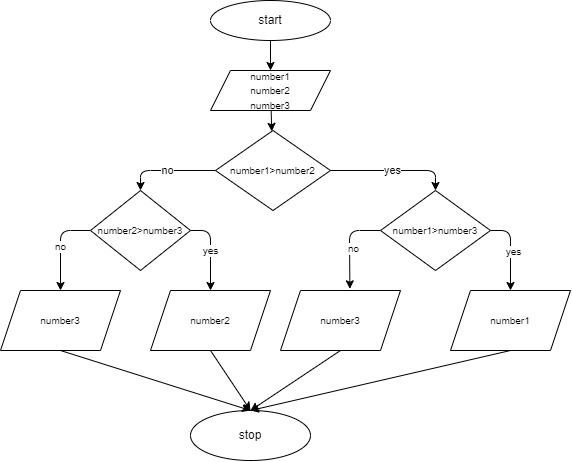

The diagram above was exported from draw.io. Its source (the exported page's mxGraphModel, read from the mxfile embedded in the PNG):
<mxGraphModel dx="610" dy="129" grid="1" gridSize="10" guides="1" tooltips="1" connect="1" arrows="1" fold="1" page="1" pageScale="1" pageWidth="827" pageHeight="1169" math="0" shadow="0">
  <root>
    <mxCell id="0" />
    <mxCell id="1" parent="0" />
    <mxCell id="4" value="" style="edgeStyle=none;html=1;" parent="1" target="3" edge="1">
      <mxGeometry relative="1" as="geometry">
        <mxPoint x="290" y="50" as="sourcePoint" />
      </mxGeometry>
    </mxCell>
    <mxCell id="2" value="start" style="ellipse;whiteSpace=wrap;html=1;" parent="1" vertex="1">
      <mxGeometry x="230" y="10" width="120" height="40" as="geometry" />
    </mxCell>
    <mxCell id="6" value="" style="edgeStyle=none;html=1;" parent="1" source="3" target="5" edge="1">
      <mxGeometry relative="1" as="geometry" />
    </mxCell>
    <mxCell id="3" value="&lt;font style=&quot;font-size: 10px&quot;&gt;number1&lt;br&gt;number2&lt;br&gt;number3&lt;/font&gt;" style="shape=parallelogram;perimeter=parallelogramPerimeter;whiteSpace=wrap;html=1;fixedSize=1;" parent="1" vertex="1">
      <mxGeometry x="230" y="80" width="120" height="40" as="geometry" />
    </mxCell>
    <mxCell id="8" value="yes" style="edgeStyle=none;html=1;entryX=0.5;entryY=0;entryDx=0;entryDy=0;" parent="1" source="5" edge="1" target="17">
      <mxGeometry relative="1" as="geometry">
        <mxPoint x="390" y="180" as="targetPoint" />
        <Array as="points">
          <mxPoint x="455" y="180" />
        </Array>
      </mxGeometry>
    </mxCell>
    <mxCell id="11" value="no" style="edgeStyle=none;html=1;exitX=0;exitY=0.5;exitDx=0;exitDy=0;entryX=0.5;entryY=0;entryDx=0;entryDy=0;" parent="1" source="5" target="26" edge="1">
      <mxGeometry relative="1" as="geometry">
        <mxPoint x="210" y="180" as="targetPoint" />
        <Array as="points">
          <mxPoint x="160" y="180" />
        </Array>
      </mxGeometry>
    </mxCell>
    <mxCell id="5" value="&lt;font style=&quot;font-size: 10px&quot;&gt;number1&amp;gt;number2&lt;/font&gt;" style="rhombus;whiteSpace=wrap;html=1;" parent="1" vertex="1">
      <mxGeometry x="235" y="140" width="115" height="80" as="geometry" />
    </mxCell>
    <mxCell id="12" value="stop" style="ellipse;whiteSpace=wrap;html=1;" parent="1" vertex="1">
      <mxGeometry x="210" y="420" width="120" height="50" as="geometry" />
    </mxCell>
    <mxCell id="19" style="edgeStyle=none;html=1;exitX=1;exitY=0.5;exitDx=0;exitDy=0;entryX=0.5;entryY=0;entryDx=0;entryDy=0;fontSize=10;" edge="1" parent="1" source="17" target="18">
      <mxGeometry relative="1" as="geometry">
        <Array as="points">
          <mxPoint x="530" y="240" />
        </Array>
      </mxGeometry>
    </mxCell>
    <mxCell id="24" value="yes" style="edgeLabel;html=1;align=center;verticalAlign=middle;resizable=0;points=[];fontSize=10;" vertex="1" connectable="0" parent="19">
      <mxGeometry x="-0.0083" y="2" relative="1" as="geometry">
        <mxPoint as="offset" />
      </mxGeometry>
    </mxCell>
    <mxCell id="22" style="edgeStyle=none;html=1;exitX=0;exitY=0.5;exitDx=0;exitDy=0;entryX=0.578;entryY=-0.028;entryDx=0;entryDy=0;entryPerimeter=0;fontSize=10;" edge="1" parent="1" source="17" target="21">
      <mxGeometry relative="1" as="geometry">
        <Array as="points">
          <mxPoint x="369" y="240" />
        </Array>
      </mxGeometry>
    </mxCell>
    <mxCell id="25" value="no" style="edgeLabel;html=1;align=center;verticalAlign=middle;resizable=0;points=[];fontSize=10;" vertex="1" connectable="0" parent="22">
      <mxGeometry x="0.0901" y="3" relative="1" as="geometry">
        <mxPoint as="offset" />
      </mxGeometry>
    </mxCell>
    <mxCell id="17" value="&lt;font style=&quot;font-size: 10px&quot;&gt;number1&amp;gt;number3&lt;/font&gt;" style="rhombus;whiteSpace=wrap;html=1;fontSize=8;" vertex="1" parent="1">
      <mxGeometry x="400" y="200" width="110" height="80" as="geometry" />
    </mxCell>
    <mxCell id="34" style="edgeStyle=none;html=1;exitX=0.5;exitY=1;exitDx=0;exitDy=0;entryX=0.5;entryY=0;entryDx=0;entryDy=0;fontSize=10;" edge="1" parent="1" source="18" target="12">
      <mxGeometry relative="1" as="geometry" />
    </mxCell>
    <mxCell id="18" value="number1" style="shape=parallelogram;perimeter=parallelogramPerimeter;whiteSpace=wrap;html=1;fixedSize=1;fontSize=10;" vertex="1" parent="1">
      <mxGeometry x="470" y="300" width="120" height="60" as="geometry" />
    </mxCell>
    <mxCell id="33" style="edgeStyle=none;html=1;exitX=0.5;exitY=1;exitDx=0;exitDy=0;fontSize=10;" edge="1" parent="1" source="21">
      <mxGeometry relative="1" as="geometry">
        <mxPoint x="270" y="420" as="targetPoint" />
      </mxGeometry>
    </mxCell>
    <mxCell id="21" value="number3" style="shape=parallelogram;perimeter=parallelogramPerimeter;whiteSpace=wrap;html=1;fixedSize=1;fontSize=10;" vertex="1" parent="1">
      <mxGeometry x="300" y="300" width="120" height="60" as="geometry" />
    </mxCell>
    <mxCell id="29" value="yes" style="edgeStyle=none;html=1;exitX=1;exitY=0.5;exitDx=0;exitDy=0;entryX=0.5;entryY=0;entryDx=0;entryDy=0;fontSize=10;" edge="1" parent="1" source="26" target="27">
      <mxGeometry relative="1" as="geometry">
        <Array as="points">
          <mxPoint x="230" y="240" />
        </Array>
      </mxGeometry>
    </mxCell>
    <mxCell id="30" value="no" style="edgeStyle=none;html=1;exitX=0;exitY=0.5;exitDx=0;exitDy=0;entryX=0.5;entryY=0;entryDx=0;entryDy=0;fontSize=10;" edge="1" parent="1" source="26" target="28">
      <mxGeometry relative="1" as="geometry">
        <Array as="points">
          <mxPoint x="80" y="240" />
        </Array>
      </mxGeometry>
    </mxCell>
    <mxCell id="26" value="number2&amp;gt;number3" style="rhombus;whiteSpace=wrap;html=1;fontSize=10;" vertex="1" parent="1">
      <mxGeometry x="110" y="200" width="100" height="80" as="geometry" />
    </mxCell>
    <mxCell id="32" style="edgeStyle=none;html=1;exitX=0.5;exitY=1;exitDx=0;exitDy=0;fontSize=10;" edge="1" parent="1" source="27">
      <mxGeometry relative="1" as="geometry">
        <mxPoint x="270" y="420" as="targetPoint" />
      </mxGeometry>
    </mxCell>
    <mxCell id="27" value="number2" style="shape=parallelogram;perimeter=parallelogramPerimeter;whiteSpace=wrap;html=1;fixedSize=1;fontSize=10;" vertex="1" parent="1">
      <mxGeometry x="170" y="300" width="120" height="60" as="geometry" />
    </mxCell>
    <mxCell id="31" style="edgeStyle=none;html=1;exitX=0.5;exitY=1;exitDx=0;exitDy=0;entryX=0.5;entryY=0;entryDx=0;entryDy=0;fontSize=10;" edge="1" parent="1" source="28" target="12">
      <mxGeometry relative="1" as="geometry" />
    </mxCell>
    <mxCell id="28" value="number3" style="shape=parallelogram;perimeter=parallelogramPerimeter;whiteSpace=wrap;html=1;fixedSize=1;fontSize=10;" vertex="1" parent="1">
      <mxGeometry x="20" y="300" width="120" height="60" as="geometry" />
    </mxCell>
  </root>
</mxGraphModel>